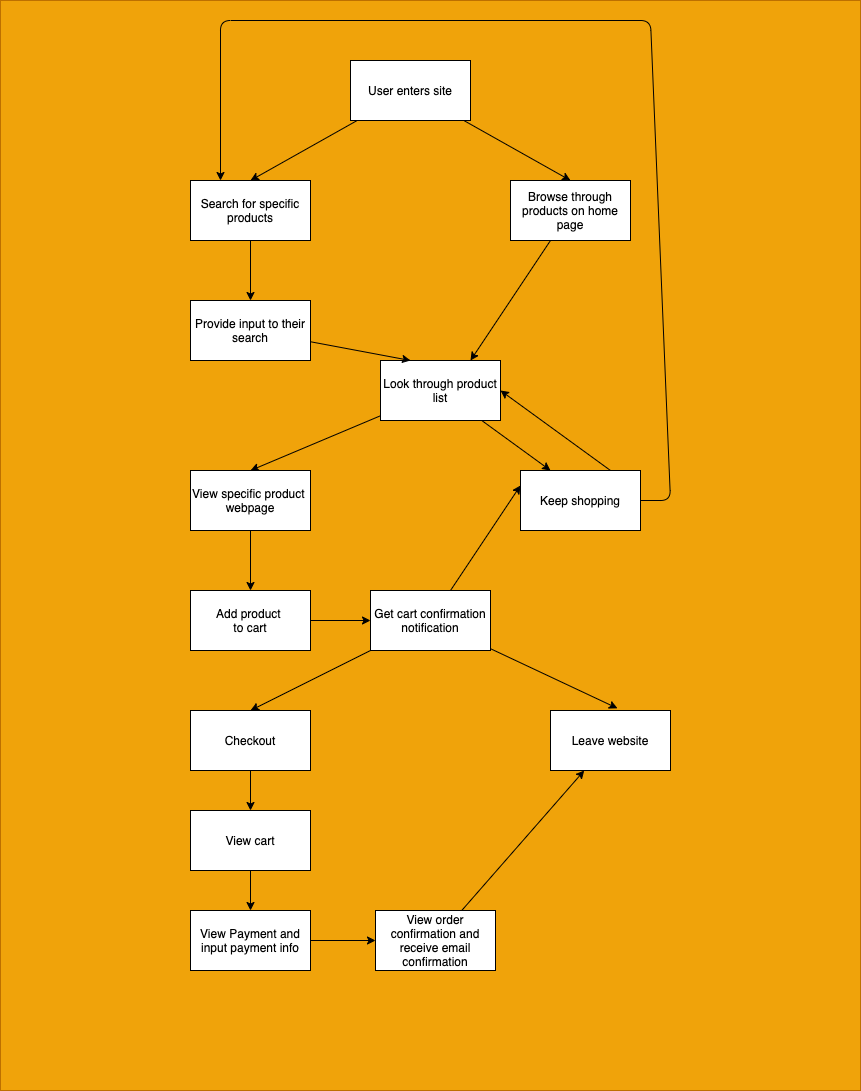

The diagram above was exported from draw.io. Its source (the exported page's mxGraphModel, read from the mxfile embedded in the PNG):
<mxGraphModel dx="2077" dy="2237" grid="1" gridSize="10" guides="1" tooltips="1" connect="1" arrows="1" fold="1" page="1" pageScale="1" pageWidth="850" pageHeight="1100" math="0" shadow="0">
  <root>
    <mxCell id="0" />
    <mxCell id="1" parent="0" />
    <mxCell id="39" value="" style="rounded=0;whiteSpace=wrap;html=1;fillColor=#f0a30a;strokeColor=#BD7000;fontColor=#000000;" vertex="1" parent="1">
      <mxGeometry x="-10" y="-10" width="860" height="1090" as="geometry" />
    </mxCell>
    <mxCell id="9" style="edgeStyle=none;html=1;entryX=0.5;entryY=0;entryDx=0;entryDy=0;" edge="1" parent="1" source="3" target="5">
      <mxGeometry relative="1" as="geometry" />
    </mxCell>
    <mxCell id="10" style="edgeStyle=none;html=1;entryX=0.5;entryY=0;entryDx=0;entryDy=0;" edge="1" parent="1" source="3" target="6">
      <mxGeometry relative="1" as="geometry" />
    </mxCell>
    <mxCell id="3" value="User enters site" style="rounded=0;whiteSpace=wrap;html=1;" vertex="1" parent="1">
      <mxGeometry x="340" y="50" width="120" height="60" as="geometry" />
    </mxCell>
    <mxCell id="11" style="edgeStyle=none;html=1;entryX=0.5;entryY=0;entryDx=0;entryDy=0;" edge="1" parent="1" source="5" target="8">
      <mxGeometry relative="1" as="geometry" />
    </mxCell>
    <mxCell id="5" value="Search for specific products" style="rounded=0;whiteSpace=wrap;html=1;" vertex="1" parent="1">
      <mxGeometry x="180" y="170" width="120" height="60" as="geometry" />
    </mxCell>
    <mxCell id="13" style="edgeStyle=none;html=1;entryX=0.75;entryY=0;entryDx=0;entryDy=0;" edge="1" parent="1" source="6" target="7">
      <mxGeometry relative="1" as="geometry" />
    </mxCell>
    <mxCell id="6" value="Browse through products on home page" style="rounded=0;whiteSpace=wrap;html=1;" vertex="1" parent="1">
      <mxGeometry x="500" y="170" width="120" height="60" as="geometry" />
    </mxCell>
    <mxCell id="16" style="edgeStyle=none;html=1;entryX=0.5;entryY=0;entryDx=0;entryDy=0;" edge="1" parent="1" source="7" target="15">
      <mxGeometry relative="1" as="geometry" />
    </mxCell>
    <mxCell id="17" style="edgeStyle=none;html=1;entryX=0.25;entryY=0;entryDx=0;entryDy=0;" edge="1" parent="1" source="7" target="14">
      <mxGeometry relative="1" as="geometry" />
    </mxCell>
    <mxCell id="7" value="Look through product list" style="rounded=0;whiteSpace=wrap;html=1;" vertex="1" parent="1">
      <mxGeometry x="370" y="350" width="120" height="60" as="geometry" />
    </mxCell>
    <mxCell id="12" style="edgeStyle=none;html=1;entryX=0.25;entryY=0;entryDx=0;entryDy=0;" edge="1" parent="1" source="8" target="7">
      <mxGeometry relative="1" as="geometry" />
    </mxCell>
    <mxCell id="8" value="Provide input to their search&lt;br&gt;" style="rounded=0;whiteSpace=wrap;html=1;" vertex="1" parent="1">
      <mxGeometry x="180" y="290" width="120" height="60" as="geometry" />
    </mxCell>
    <mxCell id="18" style="edgeStyle=none;html=1;entryX=0.25;entryY=0;entryDx=0;entryDy=0;exitX=1;exitY=0.5;exitDx=0;exitDy=0;" edge="1" parent="1" source="14" target="5">
      <mxGeometry relative="1" as="geometry">
        <Array as="points">
          <mxPoint x="660" y="490" />
          <mxPoint x="640" y="10" />
          <mxPoint x="210" y="10" />
        </Array>
      </mxGeometry>
    </mxCell>
    <mxCell id="38" style="edgeStyle=none;html=1;entryX=1;entryY=0.5;entryDx=0;entryDy=0;exitX=0.75;exitY=0;exitDx=0;exitDy=0;" edge="1" parent="1" source="14" target="7">
      <mxGeometry relative="1" as="geometry" />
    </mxCell>
    <mxCell id="14" value="Keep shopping" style="rounded=0;whiteSpace=wrap;html=1;" vertex="1" parent="1">
      <mxGeometry x="510" y="460" width="120" height="60" as="geometry" />
    </mxCell>
    <mxCell id="20" style="edgeStyle=none;html=1;entryX=0.5;entryY=0;entryDx=0;entryDy=0;" edge="1" parent="1" source="15" target="19">
      <mxGeometry relative="1" as="geometry" />
    </mxCell>
    <mxCell id="15" value="View specific product&amp;nbsp;&lt;br&gt;webpage" style="rounded=0;whiteSpace=wrap;html=1;" vertex="1" parent="1">
      <mxGeometry x="180" y="460" width="120" height="60" as="geometry" />
    </mxCell>
    <mxCell id="23" style="edgeStyle=none;html=1;entryX=0;entryY=0.5;entryDx=0;entryDy=0;" edge="1" parent="1" source="19" target="22">
      <mxGeometry relative="1" as="geometry" />
    </mxCell>
    <mxCell id="19" value="Add product &lt;br&gt;to cart" style="rounded=0;whiteSpace=wrap;html=1;" vertex="1" parent="1">
      <mxGeometry x="180" y="580" width="120" height="60" as="geometry" />
    </mxCell>
    <mxCell id="24" style="edgeStyle=none;html=1;entryX=0;entryY=0.25;entryDx=0;entryDy=0;" edge="1" parent="1" source="22" target="14">
      <mxGeometry relative="1" as="geometry" />
    </mxCell>
    <mxCell id="28" style="edgeStyle=none;html=1;entryX=0.5;entryY=0;entryDx=0;entryDy=0;" edge="1" parent="1" source="22" target="27">
      <mxGeometry relative="1" as="geometry" />
    </mxCell>
    <mxCell id="30" style="edgeStyle=none;html=1;entryX=0.558;entryY=-0.036;entryDx=0;entryDy=0;entryPerimeter=0;" edge="1" parent="1" source="22" target="29">
      <mxGeometry relative="1" as="geometry" />
    </mxCell>
    <mxCell id="22" value="Get cart confirmation notification" style="rounded=0;whiteSpace=wrap;html=1;" vertex="1" parent="1">
      <mxGeometry x="360" y="580" width="120" height="60" as="geometry" />
    </mxCell>
    <mxCell id="34" style="edgeStyle=none;html=1;entryX=0.5;entryY=0;entryDx=0;entryDy=0;" edge="1" parent="1" source="27" target="31">
      <mxGeometry relative="1" as="geometry" />
    </mxCell>
    <mxCell id="27" value="Checkout" style="rounded=0;whiteSpace=wrap;html=1;" vertex="1" parent="1">
      <mxGeometry x="180" y="700" width="120" height="60" as="geometry" />
    </mxCell>
    <mxCell id="29" value="Leave website" style="rounded=0;whiteSpace=wrap;html=1;" vertex="1" parent="1">
      <mxGeometry x="540" y="700" width="120" height="60" as="geometry" />
    </mxCell>
    <mxCell id="35" style="edgeStyle=none;html=1;entryX=0.5;entryY=0;entryDx=0;entryDy=0;" edge="1" parent="1" source="31" target="32">
      <mxGeometry relative="1" as="geometry" />
    </mxCell>
    <mxCell id="31" value="View cart" style="rounded=0;whiteSpace=wrap;html=1;" vertex="1" parent="1">
      <mxGeometry x="180" y="800" width="120" height="60" as="geometry" />
    </mxCell>
    <mxCell id="36" style="edgeStyle=none;html=1;entryX=0;entryY=0.5;entryDx=0;entryDy=0;" edge="1" parent="1" source="32" target="33">
      <mxGeometry relative="1" as="geometry" />
    </mxCell>
    <mxCell id="32" value="View Payment and input payment info" style="rounded=0;whiteSpace=wrap;html=1;" vertex="1" parent="1">
      <mxGeometry x="180" y="900" width="120" height="60" as="geometry" />
    </mxCell>
    <mxCell id="37" style="edgeStyle=none;html=1;" edge="1" parent="1" source="33" target="29">
      <mxGeometry relative="1" as="geometry" />
    </mxCell>
    <mxCell id="33" value="View order confirmation and receive email confirmation&lt;br&gt;" style="rounded=0;whiteSpace=wrap;html=1;" vertex="1" parent="1">
      <mxGeometry x="365" y="900" width="120" height="60" as="geometry" />
    </mxCell>
  </root>
</mxGraphModel>